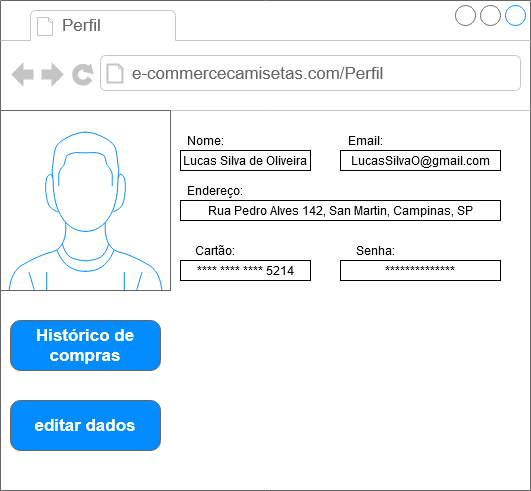

The diagram above was exported from draw.io. Its source (the exported page's mxGraphModel, read from the mxfile embedded in the PNG):
<mxGraphModel dx="1609" dy="471" grid="1" gridSize="10" guides="1" tooltips="1" connect="1" arrows="1" fold="1" page="1" pageScale="1" pageWidth="827" pageHeight="1169" math="0" shadow="0">
  <root>
    <mxCell id="0" />
    <mxCell id="1" parent="0" />
    <mxCell id="LdIm8VV14UFdPqG3KQdV-1" value="" style="strokeWidth=1;shadow=0;dashed=0;align=center;html=1;shape=mxgraph.mockup.containers.browserWindow;rSize=0;strokeColor=#666666;strokeColor2=#008cff;strokeColor3=#c4c4c4;mainText=,;recursiveResize=0;" vertex="1" parent="1">
      <mxGeometry x="-120" y="70" width="530" height="490" as="geometry" />
    </mxCell>
    <mxCell id="LdIm8VV14UFdPqG3KQdV-2" value="Perfil" style="strokeWidth=1;shadow=0;dashed=0;align=center;html=1;shape=mxgraph.mockup.containers.anchor;fontSize=17;fontColor=#666666;align=left;" vertex="1" parent="LdIm8VV14UFdPqG3KQdV-1">
      <mxGeometry x="60" y="12" width="110" height="26" as="geometry" />
    </mxCell>
    <mxCell id="LdIm8VV14UFdPqG3KQdV-3" value="e-commercecamisetas.com/Perfil" style="strokeWidth=1;shadow=0;dashed=0;align=center;html=1;shape=mxgraph.mockup.containers.anchor;rSize=0;fontSize=17;fontColor=#666666;align=left;" vertex="1" parent="LdIm8VV14UFdPqG3KQdV-1">
      <mxGeometry x="130" y="60" width="280" height="26" as="geometry" />
    </mxCell>
    <mxCell id="LdIm8VV14UFdPqG3KQdV-4" value="" style="verticalLabelPosition=bottom;shadow=0;dashed=0;align=center;html=1;verticalAlign=top;strokeWidth=1;shape=mxgraph.mockup.containers.userMale;strokeColor=#666666;strokeColor2=#008cff;" vertex="1" parent="LdIm8VV14UFdPqG3KQdV-1">
      <mxGeometry y="110" width="170" height="180" as="geometry" />
    </mxCell>
    <mxCell id="LdIm8VV14UFdPqG3KQdV-11" value="Lucas Silva de Oliveira" style="text;html=1;fillColor=none;align=center;verticalAlign=middle;whiteSpace=wrap;rounded=0;strokeColor=#000000;" vertex="1" parent="LdIm8VV14UFdPqG3KQdV-1">
      <mxGeometry x="180" y="150" width="130" height="20" as="geometry" />
    </mxCell>
    <mxCell id="LdIm8VV14UFdPqG3KQdV-12" value="LucasSilvaO@gmail.com" style="text;html=1;align=center;verticalAlign=middle;whiteSpace=wrap;rounded=0;strokeColor=#000000;" vertex="1" parent="LdIm8VV14UFdPqG3KQdV-1">
      <mxGeometry x="340" y="150" width="160" height="20" as="geometry" />
    </mxCell>
    <mxCell id="LdIm8VV14UFdPqG3KQdV-13" value="Rua Pedro Alves 142, San Martin, Campinas, SP" style="text;html=1;fillColor=none;align=center;verticalAlign=middle;whiteSpace=wrap;rounded=0;strokeColor=#000000;" vertex="1" parent="LdIm8VV14UFdPqG3KQdV-1">
      <mxGeometry x="180" y="200" width="320" height="20" as="geometry" />
    </mxCell>
    <mxCell id="LdIm8VV14UFdPqG3KQdV-15" value="**** **** **** 5214" style="text;html=1;fillColor=none;align=center;verticalAlign=middle;whiteSpace=wrap;rounded=0;strokeColor=#000000;" vertex="1" parent="LdIm8VV14UFdPqG3KQdV-1">
      <mxGeometry x="180" y="260" width="130" height="20" as="geometry" />
    </mxCell>
    <mxCell id="LdIm8VV14UFdPqG3KQdV-16" value="**************" style="text;html=1;fillColor=none;align=center;verticalAlign=middle;whiteSpace=wrap;rounded=0;strokeColor=#000000;" vertex="1" parent="LdIm8VV14UFdPqG3KQdV-1">
      <mxGeometry x="340" y="260" width="160" height="20" as="geometry" />
    </mxCell>
    <mxCell id="LdIm8VV14UFdPqG3KQdV-19" value="Nome:" style="text;html=1;strokeColor=none;fillColor=none;align=center;verticalAlign=middle;whiteSpace=wrap;rounded=0;" vertex="1" parent="LdIm8VV14UFdPqG3KQdV-1">
      <mxGeometry x="180" y="130" width="50" height="20" as="geometry" />
    </mxCell>
    <mxCell id="LdIm8VV14UFdPqG3KQdV-21" value="Email:" style="text;html=1;strokeColor=none;fillColor=none;align=center;verticalAlign=middle;whiteSpace=wrap;rounded=0;" vertex="1" parent="LdIm8VV14UFdPqG3KQdV-1">
      <mxGeometry x="340" y="130" width="50" height="20" as="geometry" />
    </mxCell>
    <mxCell id="LdIm8VV14UFdPqG3KQdV-22" value="Endereço:" style="text;html=1;strokeColor=none;fillColor=none;align=center;verticalAlign=middle;whiteSpace=wrap;rounded=0;" vertex="1" parent="LdIm8VV14UFdPqG3KQdV-1">
      <mxGeometry x="180" y="180" width="70" height="20" as="geometry" />
    </mxCell>
    <mxCell id="LdIm8VV14UFdPqG3KQdV-23" value="Cartão:" style="text;html=1;strokeColor=none;fillColor=none;align=center;verticalAlign=middle;whiteSpace=wrap;rounded=0;" vertex="1" parent="LdIm8VV14UFdPqG3KQdV-1">
      <mxGeometry x="180" y="240" width="70" height="20" as="geometry" />
    </mxCell>
    <mxCell id="LdIm8VV14UFdPqG3KQdV-24" value="Senha:" style="text;html=1;strokeColor=none;fillColor=none;align=center;verticalAlign=middle;whiteSpace=wrap;rounded=0;" vertex="1" parent="LdIm8VV14UFdPqG3KQdV-1">
      <mxGeometry x="340" y="240" width="70" height="20" as="geometry" />
    </mxCell>
    <mxCell id="LdIm8VV14UFdPqG3KQdV-25" value="Histórico de compras" style="strokeWidth=1;shadow=0;dashed=0;align=center;html=1;shape=mxgraph.mockup.buttons.button;strokeColor=#666666;fontColor=#ffffff;mainText=;buttonStyle=round;fontSize=17;fontStyle=1;fillColor=#008cff;whiteSpace=wrap;" vertex="1" parent="LdIm8VV14UFdPqG3KQdV-1">
      <mxGeometry x="10" y="320" width="150" height="50" as="geometry" />
    </mxCell>
    <mxCell id="LdIm8VV14UFdPqG3KQdV-26" value="editar dados" style="strokeWidth=1;shadow=0;dashed=0;align=center;html=1;shape=mxgraph.mockup.buttons.button;strokeColor=#666666;fontColor=#ffffff;mainText=;buttonStyle=round;fontSize=17;fontStyle=1;fillColor=#008cff;whiteSpace=wrap;" vertex="1" parent="LdIm8VV14UFdPqG3KQdV-1">
      <mxGeometry x="10" y="400" width="150" height="50" as="geometry" />
    </mxCell>
  </root>
</mxGraphModel>